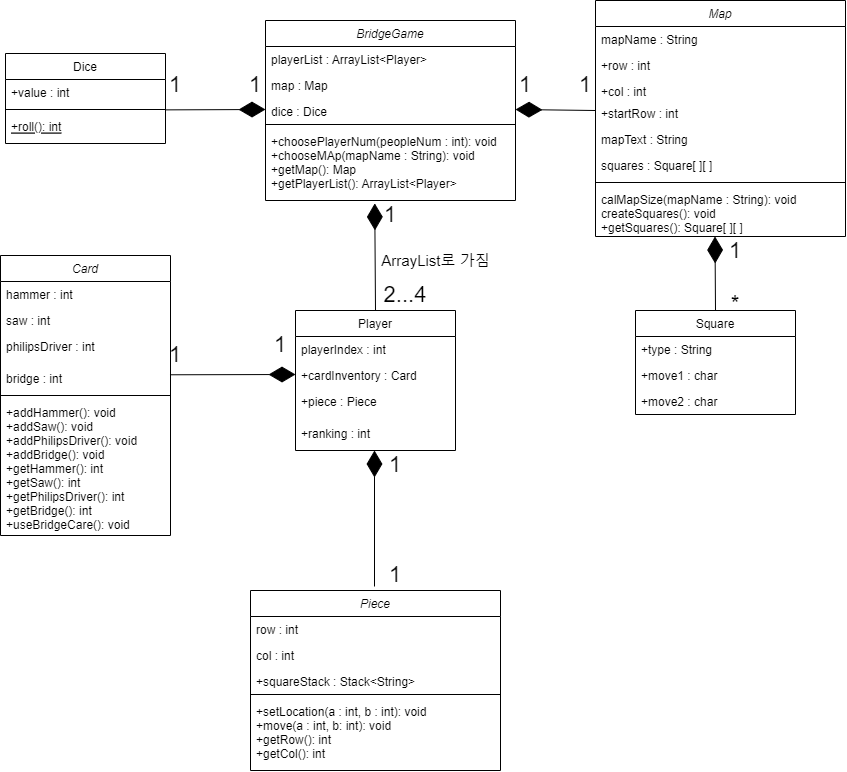

The diagram above was exported from draw.io. Its source (the exported page's mxGraphModel, read from the mxfile embedded in the PNG):
<mxGraphModel dx="2091" dy="1453" grid="1" gridSize="10" guides="1" tooltips="1" connect="1" arrows="1" fold="1" page="1" pageScale="1" pageWidth="827" pageHeight="1169" math="0" shadow="0">
  <root>
    <mxCell id="WIyWlLk6GJQsqaUBKTNV-0" />
    <mxCell id="WIyWlLk6GJQsqaUBKTNV-1" parent="WIyWlLk6GJQsqaUBKTNV-0" />
    <mxCell id="zkfFHV4jXpPFQw0GAbJ--0" value="BridgeGame" style="swimlane;fontStyle=2;align=center;verticalAlign=top;childLayout=stackLayout;horizontal=1;startSize=26;horizontalStack=0;resizeParent=1;resizeLast=0;collapsible=1;marginBottom=0;rounded=0;shadow=0;strokeWidth=1;" parent="WIyWlLk6GJQsqaUBKTNV-1" vertex="1">
      <mxGeometry x="256" y="70" width="250" height="180" as="geometry">
        <mxRectangle x="230" y="140" width="160" height="26" as="alternateBounds" />
      </mxGeometry>
    </mxCell>
    <mxCell id="zkfFHV4jXpPFQw0GAbJ--1" value="playerList : ArrayList&lt;Player&gt;" style="text;align=left;verticalAlign=top;spacingLeft=4;spacingRight=4;overflow=hidden;rotatable=0;points=[[0,0.5],[1,0.5]];portConstraint=eastwest;" parent="zkfFHV4jXpPFQw0GAbJ--0" vertex="1">
      <mxGeometry y="26" width="250" height="26" as="geometry" />
    </mxCell>
    <mxCell id="zkfFHV4jXpPFQw0GAbJ--2" value="map : Map" style="text;align=left;verticalAlign=top;spacingLeft=4;spacingRight=4;overflow=hidden;rotatable=0;points=[[0,0.5],[1,0.5]];portConstraint=eastwest;rounded=0;shadow=0;html=0;" parent="zkfFHV4jXpPFQw0GAbJ--0" vertex="1">
      <mxGeometry y="52" width="250" height="26" as="geometry" />
    </mxCell>
    <mxCell id="zkfFHV4jXpPFQw0GAbJ--3" value="dice : Dice" style="text;align=left;verticalAlign=top;spacingLeft=4;spacingRight=4;overflow=hidden;rotatable=0;points=[[0,0.5],[1,0.5]];portConstraint=eastwest;rounded=0;shadow=0;html=0;" parent="zkfFHV4jXpPFQw0GAbJ--0" vertex="1">
      <mxGeometry y="78" width="250" height="22" as="geometry" />
    </mxCell>
    <mxCell id="zkfFHV4jXpPFQw0GAbJ--4" value="" style="line;html=1;strokeWidth=1;align=left;verticalAlign=middle;spacingTop=-1;spacingLeft=3;spacingRight=3;rotatable=0;labelPosition=right;points=[];portConstraint=eastwest;" parent="zkfFHV4jXpPFQw0GAbJ--0" vertex="1">
      <mxGeometry y="100" width="250" height="8" as="geometry" />
    </mxCell>
    <mxCell id="zkfFHV4jXpPFQw0GAbJ--5" value="+choosePlayerNum(peopleNum : int): void&#10;+chooseMAp(mapName : String): void&#10;+getMap(): Map&#10;+getPlayerList(): ArrayList&lt;Player&gt;" style="text;align=left;verticalAlign=top;spacingLeft=4;spacingRight=4;overflow=hidden;rotatable=0;points=[[0,0.5],[1,0.5]];portConstraint=eastwest;" parent="zkfFHV4jXpPFQw0GAbJ--0" vertex="1">
      <mxGeometry y="108" width="250" height="70" as="geometry" />
    </mxCell>
    <mxCell id="zkfFHV4jXpPFQw0GAbJ--6" value="Player" style="swimlane;fontStyle=0;align=center;verticalAlign=top;childLayout=stackLayout;horizontal=1;startSize=26;horizontalStack=0;resizeParent=1;resizeLast=0;collapsible=1;marginBottom=0;rounded=0;shadow=0;strokeWidth=1;" parent="WIyWlLk6GJQsqaUBKTNV-1" vertex="1">
      <mxGeometry x="286" y="360" width="160" height="140" as="geometry">
        <mxRectangle x="130" y="380" width="160" height="26" as="alternateBounds" />
      </mxGeometry>
    </mxCell>
    <mxCell id="zkfFHV4jXpPFQw0GAbJ--7" value="playerIndex : int" style="text;align=left;verticalAlign=top;spacingLeft=4;spacingRight=4;overflow=hidden;rotatable=0;points=[[0,0.5],[1,0.5]];portConstraint=eastwest;" parent="zkfFHV4jXpPFQw0GAbJ--6" vertex="1">
      <mxGeometry y="26" width="160" height="26" as="geometry" />
    </mxCell>
    <mxCell id="zkfFHV4jXpPFQw0GAbJ--8" value="+cardInventory : Card" style="text;align=left;verticalAlign=top;spacingLeft=4;spacingRight=4;overflow=hidden;rotatable=0;points=[[0,0.5],[1,0.5]];portConstraint=eastwest;rounded=0;shadow=0;html=0;" parent="zkfFHV4jXpPFQw0GAbJ--6" vertex="1">
      <mxGeometry y="52" width="160" height="26" as="geometry" />
    </mxCell>
    <mxCell id="Wp4NX-ZCx41YGWwhpHSD-17" value="+piece : Piece" style="text;align=left;verticalAlign=top;spacingLeft=4;spacingRight=4;overflow=hidden;rotatable=0;points=[[0,0.5],[1,0.5]];portConstraint=eastwest;rounded=0;shadow=0;html=0;" parent="zkfFHV4jXpPFQw0GAbJ--6" vertex="1">
      <mxGeometry y="78" width="160" height="32" as="geometry" />
    </mxCell>
    <mxCell id="Wp4NX-ZCx41YGWwhpHSD-62" value="+ranking : int" style="text;align=left;verticalAlign=top;spacingLeft=4;spacingRight=4;overflow=hidden;rotatable=0;points=[[0,0.5],[1,0.5]];portConstraint=eastwest;rounded=0;shadow=0;html=0;" parent="zkfFHV4jXpPFQw0GAbJ--6" vertex="1">
      <mxGeometry y="110" width="160" height="26" as="geometry" />
    </mxCell>
    <mxCell id="Wp4NX-ZCx41YGWwhpHSD-1" value="Dice" style="swimlane;fontStyle=0;align=center;verticalAlign=top;childLayout=stackLayout;horizontal=1;startSize=26;horizontalStack=0;resizeParent=1;resizeLast=0;collapsible=1;marginBottom=0;rounded=0;shadow=0;strokeWidth=1;" parent="WIyWlLk6GJQsqaUBKTNV-1" vertex="1">
      <mxGeometry x="-4" y="103" width="160" height="90" as="geometry">
        <mxRectangle x="130" y="380" width="160" height="26" as="alternateBounds" />
      </mxGeometry>
    </mxCell>
    <mxCell id="Wp4NX-ZCx41YGWwhpHSD-2" value="+value : int" style="text;align=left;verticalAlign=top;spacingLeft=4;spacingRight=4;overflow=hidden;rotatable=0;points=[[0,0.5],[1,0.5]];portConstraint=eastwest;" parent="Wp4NX-ZCx41YGWwhpHSD-1" vertex="1">
      <mxGeometry y="26" width="160" height="26" as="geometry" />
    </mxCell>
    <mxCell id="Wp4NX-ZCx41YGWwhpHSD-4" value="" style="line;html=1;strokeWidth=1;align=left;verticalAlign=middle;spacingTop=-1;spacingLeft=3;spacingRight=3;rotatable=0;labelPosition=right;points=[];portConstraint=eastwest;" parent="Wp4NX-ZCx41YGWwhpHSD-1" vertex="1">
      <mxGeometry y="52" width="160" height="8" as="geometry" />
    </mxCell>
    <mxCell id="Wp4NX-ZCx41YGWwhpHSD-5" value="+roll(): int" style="text;align=left;verticalAlign=top;spacingLeft=4;spacingRight=4;overflow=hidden;rotatable=0;points=[[0,0.5],[1,0.5]];portConstraint=eastwest;fontStyle=4" parent="Wp4NX-ZCx41YGWwhpHSD-1" vertex="1">
      <mxGeometry y="60" width="160" height="26" as="geometry" />
    </mxCell>
    <mxCell id="Wp4NX-ZCx41YGWwhpHSD-8" value="Map" style="swimlane;fontStyle=2;align=center;verticalAlign=top;childLayout=stackLayout;horizontal=1;startSize=26;horizontalStack=0;resizeParent=1;resizeLast=0;collapsible=1;marginBottom=0;rounded=0;shadow=0;strokeWidth=1;" parent="WIyWlLk6GJQsqaUBKTNV-1" vertex="1">
      <mxGeometry x="586" y="50" width="250" height="236" as="geometry">
        <mxRectangle x="230" y="140" width="160" height="26" as="alternateBounds" />
      </mxGeometry>
    </mxCell>
    <mxCell id="Wp4NX-ZCx41YGWwhpHSD-9" value="mapName : String" style="text;align=left;verticalAlign=top;spacingLeft=4;spacingRight=4;overflow=hidden;rotatable=0;points=[[0,0.5],[1,0.5]];portConstraint=eastwest;" parent="Wp4NX-ZCx41YGWwhpHSD-8" vertex="1">
      <mxGeometry y="26" width="250" height="26" as="geometry" />
    </mxCell>
    <mxCell id="Wp4NX-ZCx41YGWwhpHSD-10" value="+row : int" style="text;align=left;verticalAlign=top;spacingLeft=4;spacingRight=4;overflow=hidden;rotatable=0;points=[[0,0.5],[1,0.5]];portConstraint=eastwest;rounded=0;shadow=0;html=0;" parent="Wp4NX-ZCx41YGWwhpHSD-8" vertex="1">
      <mxGeometry y="52" width="250" height="26" as="geometry" />
    </mxCell>
    <mxCell id="Wp4NX-ZCx41YGWwhpHSD-11" value="+col : int&#10;" style="text;align=left;verticalAlign=top;spacingLeft=4;spacingRight=4;overflow=hidden;rotatable=0;points=[[0,0.5],[1,0.5]];portConstraint=eastwest;rounded=0;shadow=0;html=0;" parent="Wp4NX-ZCx41YGWwhpHSD-8" vertex="1">
      <mxGeometry y="78" width="250" height="22" as="geometry" />
    </mxCell>
    <mxCell id="Wp4NX-ZCx41YGWwhpHSD-14" value="+startRow : int" style="text;align=left;verticalAlign=top;spacingLeft=4;spacingRight=4;overflow=hidden;rotatable=0;points=[[0,0.5],[1,0.5]];portConstraint=eastwest;rounded=0;shadow=0;html=0;" parent="Wp4NX-ZCx41YGWwhpHSD-8" vertex="1">
      <mxGeometry y="100" width="250" height="26" as="geometry" />
    </mxCell>
    <mxCell id="Wp4NX-ZCx41YGWwhpHSD-15" value="mapText : String" style="text;align=left;verticalAlign=top;spacingLeft=4;spacingRight=4;overflow=hidden;rotatable=0;points=[[0,0.5],[1,0.5]];portConstraint=eastwest;rounded=0;shadow=0;html=0;" parent="Wp4NX-ZCx41YGWwhpHSD-8" vertex="1">
      <mxGeometry y="126" width="250" height="26" as="geometry" />
    </mxCell>
    <mxCell id="Wp4NX-ZCx41YGWwhpHSD-50" value="squares : Square[ ][ ]" style="text;align=left;verticalAlign=top;spacingLeft=4;spacingRight=4;overflow=hidden;rotatable=0;points=[[0,0.5],[1,0.5]];portConstraint=eastwest;rounded=0;shadow=0;html=0;" parent="Wp4NX-ZCx41YGWwhpHSD-8" vertex="1">
      <mxGeometry y="152" width="250" height="26" as="geometry" />
    </mxCell>
    <mxCell id="Wp4NX-ZCx41YGWwhpHSD-12" value="" style="line;html=1;strokeWidth=1;align=left;verticalAlign=middle;spacingTop=-1;spacingLeft=3;spacingRight=3;rotatable=0;labelPosition=right;points=[];portConstraint=eastwest;" parent="Wp4NX-ZCx41YGWwhpHSD-8" vertex="1">
      <mxGeometry y="178" width="250" height="8" as="geometry" />
    </mxCell>
    <mxCell id="Wp4NX-ZCx41YGWwhpHSD-13" value="calMapSize(mapName : String): void&#10;createSquares(): void&#10;+getSquares(): Square[ ][ ]" style="text;align=left;verticalAlign=top;spacingLeft=4;spacingRight=4;overflow=hidden;rotatable=0;points=[[0,0.5],[1,0.5]];portConstraint=eastwest;" parent="Wp4NX-ZCx41YGWwhpHSD-8" vertex="1">
      <mxGeometry y="186" width="250" height="50" as="geometry" />
    </mxCell>
    <mxCell id="Wp4NX-ZCx41YGWwhpHSD-18" value="Card" style="swimlane;fontStyle=2;align=center;verticalAlign=top;childLayout=stackLayout;horizontal=1;startSize=26;horizontalStack=0;resizeParent=1;resizeLast=0;collapsible=1;marginBottom=0;rounded=0;shadow=0;strokeWidth=1;" parent="WIyWlLk6GJQsqaUBKTNV-1" vertex="1">
      <mxGeometry x="-9" y="305" width="170" height="280" as="geometry">
        <mxRectangle x="230" y="140" width="160" height="26" as="alternateBounds" />
      </mxGeometry>
    </mxCell>
    <mxCell id="Wp4NX-ZCx41YGWwhpHSD-19" value="hammer : int" style="text;align=left;verticalAlign=top;spacingLeft=4;spacingRight=4;overflow=hidden;rotatable=0;points=[[0,0.5],[1,0.5]];portConstraint=eastwest;" parent="Wp4NX-ZCx41YGWwhpHSD-18" vertex="1">
      <mxGeometry y="26" width="170" height="26" as="geometry" />
    </mxCell>
    <mxCell id="Wp4NX-ZCx41YGWwhpHSD-20" value="saw : int" style="text;align=left;verticalAlign=top;spacingLeft=4;spacingRight=4;overflow=hidden;rotatable=0;points=[[0,0.5],[1,0.5]];portConstraint=eastwest;rounded=0;shadow=0;html=0;" parent="Wp4NX-ZCx41YGWwhpHSD-18" vertex="1">
      <mxGeometry y="52" width="170" height="26" as="geometry" />
    </mxCell>
    <mxCell id="Wp4NX-ZCx41YGWwhpHSD-21" value="philipsDriver : int" style="text;align=left;verticalAlign=top;spacingLeft=4;spacingRight=4;overflow=hidden;rotatable=0;points=[[0,0.5],[1,0.5]];portConstraint=eastwest;rounded=0;shadow=0;html=0;" parent="Wp4NX-ZCx41YGWwhpHSD-18" vertex="1">
      <mxGeometry y="78" width="170" height="32" as="geometry" />
    </mxCell>
    <mxCell id="Wp4NX-ZCx41YGWwhpHSD-22" value="bridge : int" style="text;align=left;verticalAlign=top;spacingLeft=4;spacingRight=4;overflow=hidden;rotatable=0;points=[[0,0.5],[1,0.5]];portConstraint=eastwest;rounded=0;shadow=0;html=0;" parent="Wp4NX-ZCx41YGWwhpHSD-18" vertex="1">
      <mxGeometry y="110" width="170" height="26" as="geometry" />
    </mxCell>
    <mxCell id="Wp4NX-ZCx41YGWwhpHSD-24" value="" style="line;html=1;strokeWidth=1;align=left;verticalAlign=middle;spacingTop=-1;spacingLeft=3;spacingRight=3;rotatable=0;labelPosition=right;points=[];portConstraint=eastwest;" parent="Wp4NX-ZCx41YGWwhpHSD-18" vertex="1">
      <mxGeometry y="136" width="170" height="8" as="geometry" />
    </mxCell>
    <mxCell id="Wp4NX-ZCx41YGWwhpHSD-25" value="+addHammer(): void&#10;+addSaw(): void&#10;+addPhilipsDriver(): void&#10;+addBridge(): void&#10;+getHammer(): int&#10;+getSaw(): int&#10;+getPhilipsDriver(): int&#10;+getBridge(): int&#10;+useBridgeCare(): void" style="text;align=left;verticalAlign=top;spacingLeft=4;spacingRight=4;overflow=hidden;rotatable=0;points=[[0,0.5],[1,0.5]];portConstraint=eastwest;" parent="Wp4NX-ZCx41YGWwhpHSD-18" vertex="1">
      <mxGeometry y="144" width="170" height="136" as="geometry" />
    </mxCell>
    <mxCell id="Wp4NX-ZCx41YGWwhpHSD-26" value="Square" style="swimlane;fontStyle=0;align=center;verticalAlign=top;childLayout=stackLayout;horizontal=1;startSize=26;horizontalStack=0;resizeParent=1;resizeLast=0;collapsible=1;marginBottom=0;rounded=0;shadow=0;strokeWidth=1;" parent="WIyWlLk6GJQsqaUBKTNV-1" vertex="1">
      <mxGeometry x="626" y="360" width="160" height="104" as="geometry">
        <mxRectangle x="130" y="380" width="160" height="26" as="alternateBounds" />
      </mxGeometry>
    </mxCell>
    <mxCell id="Wp4NX-ZCx41YGWwhpHSD-27" value="+type : String" style="text;align=left;verticalAlign=top;spacingLeft=4;spacingRight=4;overflow=hidden;rotatable=0;points=[[0,0.5],[1,0.5]];portConstraint=eastwest;" parent="Wp4NX-ZCx41YGWwhpHSD-26" vertex="1">
      <mxGeometry y="26" width="160" height="26" as="geometry" />
    </mxCell>
    <mxCell id="Wp4NX-ZCx41YGWwhpHSD-28" value="+move1 : char" style="text;align=left;verticalAlign=top;spacingLeft=4;spacingRight=4;overflow=hidden;rotatable=0;points=[[0,0.5],[1,0.5]];portConstraint=eastwest;rounded=0;shadow=0;html=0;" parent="Wp4NX-ZCx41YGWwhpHSD-26" vertex="1">
      <mxGeometry y="52" width="160" height="26" as="geometry" />
    </mxCell>
    <mxCell id="Wp4NX-ZCx41YGWwhpHSD-29" value="+move2 : char" style="text;align=left;verticalAlign=top;spacingLeft=4;spacingRight=4;overflow=hidden;rotatable=0;points=[[0,0.5],[1,0.5]];portConstraint=eastwest;rounded=0;shadow=0;html=0;" parent="Wp4NX-ZCx41YGWwhpHSD-26" vertex="1">
      <mxGeometry y="78" width="160" height="26" as="geometry" />
    </mxCell>
    <mxCell id="Wp4NX-ZCx41YGWwhpHSD-30" value="Piece" style="swimlane;fontStyle=2;align=center;verticalAlign=top;childLayout=stackLayout;horizontal=1;startSize=26;horizontalStack=0;resizeParent=1;resizeLast=0;collapsible=1;marginBottom=0;rounded=0;shadow=0;strokeWidth=1;" parent="WIyWlLk6GJQsqaUBKTNV-1" vertex="1">
      <mxGeometry x="241" y="640" width="250" height="180" as="geometry">
        <mxRectangle x="230" y="140" width="160" height="26" as="alternateBounds" />
      </mxGeometry>
    </mxCell>
    <mxCell id="Wp4NX-ZCx41YGWwhpHSD-31" value="row : int" style="text;align=left;verticalAlign=top;spacingLeft=4;spacingRight=4;overflow=hidden;rotatable=0;points=[[0,0.5],[1,0.5]];portConstraint=eastwest;" parent="Wp4NX-ZCx41YGWwhpHSD-30" vertex="1">
      <mxGeometry y="26" width="250" height="26" as="geometry" />
    </mxCell>
    <mxCell id="Wp4NX-ZCx41YGWwhpHSD-32" value="col : int" style="text;align=left;verticalAlign=top;spacingLeft=4;spacingRight=4;overflow=hidden;rotatable=0;points=[[0,0.5],[1,0.5]];portConstraint=eastwest;rounded=0;shadow=0;html=0;" parent="Wp4NX-ZCx41YGWwhpHSD-30" vertex="1">
      <mxGeometry y="52" width="250" height="26" as="geometry" />
    </mxCell>
    <mxCell id="Wp4NX-ZCx41YGWwhpHSD-33" value="+squareStack : Stack&lt;String&gt;" style="text;align=left;verticalAlign=top;spacingLeft=4;spacingRight=4;overflow=hidden;rotatable=0;points=[[0,0.5],[1,0.5]];portConstraint=eastwest;rounded=0;shadow=0;html=0;" parent="Wp4NX-ZCx41YGWwhpHSD-30" vertex="1">
      <mxGeometry y="78" width="250" height="22" as="geometry" />
    </mxCell>
    <mxCell id="Wp4NX-ZCx41YGWwhpHSD-34" value="" style="line;html=1;strokeWidth=1;align=left;verticalAlign=middle;spacingTop=-1;spacingLeft=3;spacingRight=3;rotatable=0;labelPosition=right;points=[];portConstraint=eastwest;" parent="Wp4NX-ZCx41YGWwhpHSD-30" vertex="1">
      <mxGeometry y="100" width="250" height="8" as="geometry" />
    </mxCell>
    <mxCell id="Wp4NX-ZCx41YGWwhpHSD-35" value="+setLocation(a : int, b : int): void&#10;+move(a : int, b: int): void&#10;+getRow(): int&#10;+getCol(): int" style="text;align=left;verticalAlign=top;spacingLeft=4;spacingRight=4;overflow=hidden;rotatable=0;points=[[0,0.5],[1,0.5]];portConstraint=eastwest;" parent="Wp4NX-ZCx41YGWwhpHSD-30" vertex="1">
      <mxGeometry y="108" width="250" height="70" as="geometry" />
    </mxCell>
    <mxCell id="Wp4NX-ZCx41YGWwhpHSD-36" value="" style="endArrow=diamondThin;endFill=1;endSize=24;html=1;rounded=0;entryX=1;entryY=0.5;entryDx=0;entryDy=0;" parent="WIyWlLk6GJQsqaUBKTNV-1" target="zkfFHV4jXpPFQw0GAbJ--3" edge="1">
      <mxGeometry width="160" relative="1" as="geometry">
        <mxPoint x="586" y="160" as="sourcePoint" />
        <mxPoint x="536" y="320" as="targetPoint" />
      </mxGeometry>
    </mxCell>
    <mxCell id="Wp4NX-ZCx41YGWwhpHSD-37" value="" style="endArrow=diamondThin;endFill=1;endSize=24;html=1;rounded=0;entryX=0;entryY=0.5;entryDx=0;entryDy=0;exitX=1.002;exitY=1.168;exitDx=0;exitDy=0;exitPerimeter=0;" parent="WIyWlLk6GJQsqaUBKTNV-1" source="Wp4NX-ZCx41YGWwhpHSD-2" target="zkfFHV4jXpPFQw0GAbJ--3" edge="1">
      <mxGeometry width="160" relative="1" as="geometry">
        <mxPoint x="226" y="231" as="sourcePoint" />
        <mxPoint x="146" y="230" as="targetPoint" />
      </mxGeometry>
    </mxCell>
    <mxCell id="Wp4NX-ZCx41YGWwhpHSD-38" value="" style="endArrow=diamondThin;endFill=1;endSize=24;html=1;rounded=0;entryX=0.437;entryY=1.07;entryDx=0;entryDy=0;entryPerimeter=0;exitX=0.5;exitY=0;exitDx=0;exitDy=0;" parent="WIyWlLk6GJQsqaUBKTNV-1" source="zkfFHV4jXpPFQw0GAbJ--6" target="zkfFHV4jXpPFQw0GAbJ--5" edge="1">
      <mxGeometry width="160" relative="1" as="geometry">
        <mxPoint x="466" y="311" as="sourcePoint" />
        <mxPoint x="386" y="309.9999999999998" as="targetPoint" />
      </mxGeometry>
    </mxCell>
    <mxCell id="Wp4NX-ZCx41YGWwhpHSD-41" value="&lt;font style=&quot;font-size: 22px;&quot;&gt;1&lt;/font&gt;" style="text;html=1;strokeColor=none;fillColor=none;align=center;verticalAlign=middle;whiteSpace=wrap;rounded=0;" parent="WIyWlLk6GJQsqaUBKTNV-1" vertex="1">
      <mxGeometry x="351" y="250" width="60" height="30" as="geometry" />
    </mxCell>
    <mxCell id="Wp4NX-ZCx41YGWwhpHSD-43" value="ArrayList로 가짐" style="text;html=1;align=center;verticalAlign=middle;resizable=0;points=[];autosize=1;strokeColor=none;fillColor=none;fontSize=15;" parent="WIyWlLk6GJQsqaUBKTNV-1" vertex="1">
      <mxGeometry x="366" y="300" width="120" height="20" as="geometry" />
    </mxCell>
    <mxCell id="Wp4NX-ZCx41YGWwhpHSD-44" value="&lt;font style=&quot;font-size: 22px;&quot;&gt;1&lt;/font&gt;" style="text;html=1;strokeColor=none;fillColor=none;align=center;verticalAlign=middle;whiteSpace=wrap;rounded=0;" parent="WIyWlLk6GJQsqaUBKTNV-1" vertex="1">
      <mxGeometry x="216" y="120" width="60" height="30" as="geometry" />
    </mxCell>
    <mxCell id="Wp4NX-ZCx41YGWwhpHSD-45" value="&lt;font style=&quot;font-size: 22px;&quot;&gt;1&lt;/font&gt;" style="text;html=1;strokeColor=none;fillColor=none;align=center;verticalAlign=middle;whiteSpace=wrap;rounded=0;" parent="WIyWlLk6GJQsqaUBKTNV-1" vertex="1">
      <mxGeometry x="136" y="120" width="60" height="30" as="geometry" />
    </mxCell>
    <mxCell id="Wp4NX-ZCx41YGWwhpHSD-46" value="&lt;font style=&quot;font-size: 22px;&quot;&gt;1&lt;/font&gt;" style="text;html=1;strokeColor=none;fillColor=none;align=center;verticalAlign=middle;whiteSpace=wrap;rounded=0;" parent="WIyWlLk6GJQsqaUBKTNV-1" vertex="1">
      <mxGeometry x="486" y="120" width="60" height="30" as="geometry" />
    </mxCell>
    <mxCell id="Wp4NX-ZCx41YGWwhpHSD-47" value="&lt;font style=&quot;font-size: 22px;&quot;&gt;1&lt;/font&gt;" style="text;html=1;strokeColor=none;fillColor=none;align=center;verticalAlign=middle;whiteSpace=wrap;rounded=0;" parent="WIyWlLk6GJQsqaUBKTNV-1" vertex="1">
      <mxGeometry x="546" y="120" width="60" height="30" as="geometry" />
    </mxCell>
    <mxCell id="Wp4NX-ZCx41YGWwhpHSD-49" value="&lt;font style=&quot;font-size: 22px;&quot;&gt;2...4&lt;/font&gt;" style="text;html=1;strokeColor=none;fillColor=none;align=center;verticalAlign=middle;whiteSpace=wrap;rounded=0;" parent="WIyWlLk6GJQsqaUBKTNV-1" vertex="1">
      <mxGeometry x="366" y="330" width="60" height="30" as="geometry" />
    </mxCell>
    <mxCell id="Wp4NX-ZCx41YGWwhpHSD-51" value="" style="endArrow=diamondThin;endFill=1;endSize=24;html=1;rounded=0;entryX=0.437;entryY=1.07;entryDx=0;entryDy=0;entryPerimeter=0;" parent="WIyWlLk6GJQsqaUBKTNV-1" edge="1">
      <mxGeometry width="160" relative="1" as="geometry">
        <mxPoint x="706" y="360" as="sourcePoint" />
        <mxPoint x="705.5" y="286.0000000000001" as="targetPoint" />
      </mxGeometry>
    </mxCell>
    <mxCell id="Wp4NX-ZCx41YGWwhpHSD-52" value="&lt;font style=&quot;font-size: 22px;&quot;&gt;1&lt;/font&gt;" style="text;html=1;strokeColor=none;fillColor=none;align=center;verticalAlign=middle;whiteSpace=wrap;rounded=0;" parent="WIyWlLk6GJQsqaUBKTNV-1" vertex="1">
      <mxGeometry x="696" y="286" width="60" height="30" as="geometry" />
    </mxCell>
    <mxCell id="Wp4NX-ZCx41YGWwhpHSD-53" value="&lt;font style=&quot;font-size: 22px;&quot;&gt;*&lt;/font&gt;" style="text;html=1;strokeColor=none;fillColor=none;align=center;verticalAlign=middle;whiteSpace=wrap;rounded=0;" parent="WIyWlLk6GJQsqaUBKTNV-1" vertex="1">
      <mxGeometry x="696" y="339" width="60" height="30" as="geometry" />
    </mxCell>
    <mxCell id="Wp4NX-ZCx41YGWwhpHSD-54" value="" style="endArrow=diamondThin;endFill=1;endSize=24;html=1;rounded=0;entryX=0.437;entryY=1.07;entryDx=0;entryDy=0;entryPerimeter=0;" parent="WIyWlLk6GJQsqaUBKTNV-1" edge="1">
      <mxGeometry width="160" relative="1" as="geometry">
        <mxPoint x="365" y="636" as="sourcePoint" />
        <mxPoint x="365" y="500" as="targetPoint" />
      </mxGeometry>
    </mxCell>
    <mxCell id="Wp4NX-ZCx41YGWwhpHSD-55" value="&lt;font style=&quot;font-size: 22px;&quot;&gt;1&lt;/font&gt;" style="text;html=1;strokeColor=none;fillColor=none;align=center;verticalAlign=middle;whiteSpace=wrap;rounded=0;" parent="WIyWlLk6GJQsqaUBKTNV-1" vertex="1">
      <mxGeometry x="356" y="500" width="60" height="30" as="geometry" />
    </mxCell>
    <mxCell id="Wp4NX-ZCx41YGWwhpHSD-56" value="&lt;font style=&quot;font-size: 22px;&quot;&gt;1&lt;/font&gt;" style="text;html=1;strokeColor=none;fillColor=none;align=center;verticalAlign=middle;whiteSpace=wrap;rounded=0;" parent="WIyWlLk6GJQsqaUBKTNV-1" vertex="1">
      <mxGeometry x="356" y="610" width="60" height="30" as="geometry" />
    </mxCell>
    <mxCell id="Wp4NX-ZCx41YGWwhpHSD-59" value="" style="endArrow=diamondThin;endFill=1;endSize=24;html=1;rounded=0;exitX=0.997;exitY=0.357;exitDx=0;exitDy=0;exitPerimeter=0;" parent="WIyWlLk6GJQsqaUBKTNV-1" source="Wp4NX-ZCx41YGWwhpHSD-22" edge="1">
      <mxGeometry width="160" relative="1" as="geometry">
        <mxPoint x="156" y="422" as="sourcePoint" />
        <mxPoint x="286" y="424" as="targetPoint" />
      </mxGeometry>
    </mxCell>
    <mxCell id="Wp4NX-ZCx41YGWwhpHSD-60" value="&lt;font style=&quot;font-size: 22px;&quot;&gt;1&lt;/font&gt;" style="text;html=1;strokeColor=none;fillColor=none;align=center;verticalAlign=middle;whiteSpace=wrap;rounded=0;" parent="WIyWlLk6GJQsqaUBKTNV-1" vertex="1">
      <mxGeometry x="241" y="380" width="60" height="30" as="geometry" />
    </mxCell>
    <mxCell id="Wp4NX-ZCx41YGWwhpHSD-61" value="&lt;font style=&quot;font-size: 22px;&quot;&gt;1&lt;/font&gt;" style="text;html=1;strokeColor=none;fillColor=none;align=center;verticalAlign=middle;whiteSpace=wrap;rounded=0;" parent="WIyWlLk6GJQsqaUBKTNV-1" vertex="1">
      <mxGeometry x="136" y="390" width="60" height="30" as="geometry" />
    </mxCell>
  </root>
</mxGraphModel>